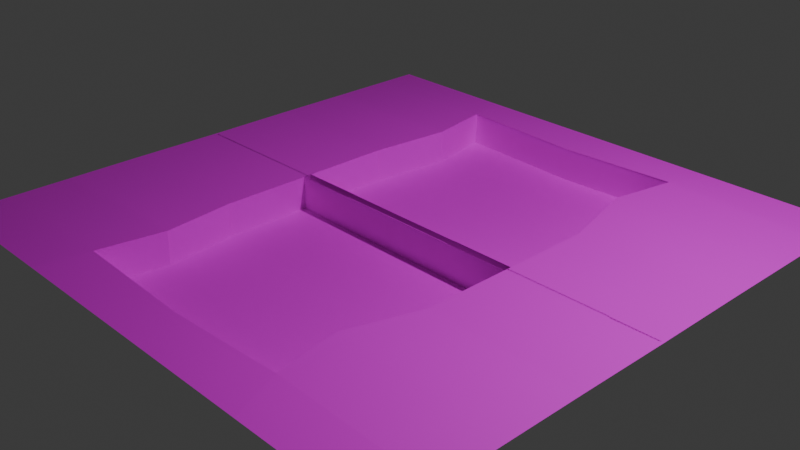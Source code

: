 # Source: Grass.blend.blend  (saved by Blender 4.4.30; exported with 4.5.12 LTS)
import bpy
from mathutils import Matrix  # noqa: F401  (used for matrix-valued properties, if any)

bpy.ops.wm.read_factory_settings(use_empty=True)
scene = bpy.context.scene
scene.name = 'Scene'

# ---- collections
col_collection = bpy.data.collections.new('Collection'); scene.collection.children.link(col_collection)

# ---- images (referenced by path relative to the original .blend; pixels are not part of the script)
import os
ASSET_DIR = os.environ.get("B2B_ASSET_DIR", "")  # directory of the original .blend (textures are referenced by path, not embedded)
HERE = os.path.dirname(os.path.abspath(__file__))  # packed textures are extracted next to this script under _unpacked/

def load_image(name, relpath, width, height, colorspace="sRGB"):
    """Load a texture the original file referenced (path relative to the .blend, or extracted next to this script)."""
    p = next((c for c in (os.path.join(HERE, relpath), os.path.join(ASSET_DIR, relpath)) if relpath and os.path.exists(c)), "")
    if p:
        img = bpy.data.images.load(p, check_existing=True)
        img.name = name
    else:  # same state as the original file: an image datablock whose file is absent (Cycles renders it pink)
        img = bpy.data.images.new(name, width, height)
        img.source = "FILE"
        img.filepath = "//" + (relpath or name)
    img.colorspace_settings.name = colorspace
    return img
img_grass_texture_normal_autosave_png = load_image('Grass Texture.Normal-autosave.png', 'Grass Texture.kra-autosave.png', 1024, 1024, 'Non-Color')

# ---- materials (node trees are filled in below, after node groups)
mat_material_001 = bpy.data.materials.new('Material.001')

# ---- material node trees
mat_material_001.use_nodes = True; mat_material_001.node_tree.nodes.clear()
_N = mat_material_001.node_tree.nodes; _L = mat_material_001.node_tree.links
n0 = _N.new('ShaderNodeBsdfPrincipled'); n0.name = 'Principled BSDF'; n0.location = (-113, 306)
n1 = _N.new('ShaderNodeOutputMaterial'); n1.name = 'Material Output'; n1.location = (177, 306)
n2 = _N.new('ShaderNodeTexImage'); n2.name = 'Image Texture'; n2.location = (-502, 336)
n2.image = img_grass_texture_normal_autosave_png
_L.new(n0.outputs[0], n1.inputs[0])
_L.new(n2.outputs[0], n0.inputs[0])
n1.is_active_output = True

# ---- world
world_world = bpy.data.worlds.new('World'); scene.world = world_world
world_world.use_nodes = True; world_world.node_tree.nodes.clear()
_N = world_world.node_tree.nodes; _L = world_world.node_tree.links
n0 = _N.new('ShaderNodeOutputWorld'); n0.name = 'World Output'; n0.location = (300, 300)
n1 = _N.new('ShaderNodeBackground'); n1.name = 'Background'; n1.location = (10, 300)
n1.inputs[0].default_value = (0.05088, 0.05088, 0.05088, 1.0)
_L.new(n1.outputs[0], n0.inputs[0])
n0.is_active_output = True
world_world.color = (0.05088, 0.05088, 0.05088)
world_world.sun_shadow_jitter_overblur = 0.0

# ---- cameras
cam_camera = bpy.data.cameras.new('Camera')
cam_camera.clip_end = 100.0
cam_camera.ortho_scale = 7.314

# ---- lights
light_light = bpy.data.lights.new('Light', 'POINT')
light_light.energy = 1000.0
light_light.shadow_soft_size = 0.1

# ---- meshes
me_plane = bpy.data.meshes.new('Plane')
me_plane.from_pydata([(-1.0, -1.0, 0.0), (1.0, -1.0, 0.0), (1.0, 1.0, 0.0), (0.0, -1.0, 0.0), (1.0, 0.005021, 0.0), (0.0, 0.01272, 0.001651), (1.0, -0.3306, 0.001358), (0.0, 0.01391, -0.1185), (0.5, -1.0, 0.0), (0.4581, 0.01272, 0.001651), (0.4581, -0.3271, 0.001651), (1.0, -0.6074, 0.0007963), (0.0, -0.3318, -0.1199), (0.3999, -0.598, 0.01726), (1.0, -0.8322, 0.0003402), (0.0, -0.8344, -0.0003402), (0.4417, -0.8291, 0.01561), (0.0, 0.01473, 0.001638), (0.4592, 0.01473, 0.001638), (0.4592, -0.3266, 0.001638), (0.4007, -0.5987, 0.01732), (0.0, -0.8362, -0.0003623), (0.4427, -0.8309, 0.01566), (0.4618, 0.01391, -0.1185), (0.4618, -0.3275, -0.1185), (0.0, -0.614, -0.121), (0.4033, -0.5995, -0.1029), (0.0, -0.837, -0.1205), (0.4453, -0.8317, -0.1045)], [(4, 2), (0, 3)], [(10, 6, 4, 9), (13, 11, 6, 10), (9, 5, 17, 18), (16, 13, 20, 22), (10, 9, 18, 19), (16, 14, 11, 13), (8, 1, 14, 16), (3, 8, 16, 15), (22, 20, 26, 28), (21, 22, 28, 27), (20, 19, 24, 26), (15, 16, 22, 21), (13, 10, 19, 20), (25, 26, 24, 12), (12, 24, 23, 7), (27, 28, 26, 25), (19, 18, 23, 24), (18, 17, 7, 23)])
_uv = me_plane.uv_layers.new(name='UVMap')
_uv.uv.foreach_set('vector', [0.75, 0.3326, 1.0, 0.3326, 1.0, 0.5025, 0.75, 0.5025, 0.75, 0.1951, 1.0, 0.1951, 1.0, 0.3326, 0.75, 0.3326, 0.75, 0.5025, 0.5, 0.5025, 0.5, 0.5025, 0.75, 0.5025, 0.75, 0.08334, 0.75, 0.1951, 0.75, 0.1951, 0.75, 0.08334, 0.75, 0.3326, 0.75, 0.5025, 0.75, 0.5025, 0.75, 0.3326, 0.75, 0.08334, 1.0, 0.08334, 1.0, 0.1951, 0.75, 0.1951, 0.75, 0.0, 1.0, 0.0, 1.0, 0.08334, 0.75, 0.08334, 0.5, 0.0, 0.75, 0.0, 0.75, 0.08334, 0.5, 0.08334, 0.75, 0.08334, 0.75, 0.1951, 0.75, 0.1951, 0.75, 0.08334, 0.5, 0.08334, 0.75, 0.08334, 0.75, 0.08334, 0.5, 0.08334, 0.75, 0.1951, 0.75, 0.3326, 0.75, 0.3326, 0.75, 0.1951, 0.5, 0.08334, 0.75, 0.08334, 0.75, 0.08334, 0.5, 0.08334, 0.75, 0.1951, 0.75, 0.3326, 0.75, 0.3326, 0.75, 0.1951, 0.5, 0.1951, 0.75, 0.1951, 0.75, 0.3326, 0.5, 0.3326, 0.5, 0.3326, 0.75, 0.3326, 0.75, 0.5025, 0.5, 0.5025, 0.5, 0.08334, 0.75, 0.08334, 0.75, 0.1951, 0.5, 0.1951, 0.75, 0.3326, 0.75, 0.5025, 0.75, 0.5025, 0.75, 0.3326, 0.75, 0.5025, 0.5, 0.5025, 0.5, 0.5025, 0.75, 0.5025])
me_plane.materials.append(mat_material_001)
me_plane.update()
me_cube = bpy.data.meshes.new('Cube')
me_cube.from_pydata([], [], [])
_uv = me_cube.uv_layers.new(name='UVMap')
_uv.uv.foreach_set('vector', [])
me_cube.update()

# ---- objects
ob_light = bpy.data.objects.new('Light', light_light)
ob_camera = bpy.data.objects.new('Camera', cam_camera)
ob_plane = bpy.data.objects.new('Plane', me_plane)
ob_cube = bpy.data.objects.new('Cube', me_cube)

# ---- transforms, parenting, visibility, modifiers, constraints
ob_light.location = (4.076, 0.6008, 5.904)
ob_light.rotation_euler = (0.6503, 0.05522, 1.866)
ob_light.lock_rotations_4d = False
ob_light.empty_display_type = 'ARROWS'
ob_light.color = (0.0, 0.0, 0.0, 0.0)
ob_light.lineart.crease_threshold = 0.0
ob_camera.location = (7.359, -7.33, 4.958)
ob_camera.rotation_euler = (1.109, 0.0, 0.8149)
ob_camera.lock_rotations_4d = False
ob_camera.empty_display_type = 'ARROWS'
ob_camera.color = (0.0, 0.0, 0.0, 0.0)
ob_camera.display_type = 'WIRE'
ob_camera.lineart.crease_threshold = 0.0
ob_plane.location = (0.0, -0.4046, 0.0)
ob_plane.scale = (3.196, 3.196, 3.196)
_m = ob_plane.modifiers.new('ParticleSystem', 'PARTICLE_SYSTEM')
_m = ob_plane.modifiers.new('Bevel', 'BEVEL')
_m.segments = 4
_m.angle_limit = 0.0
_m = ob_plane.modifiers.new('Mirror', 'MIRROR')
_m.use_axis = (True, True, False)
_m.use_clip = True
_m = ob_plane.modifiers.new('WeightedNormal', 'WEIGHTED_NORMAL')
ob_cube.location = (0.0, 0.0, 0.0)

# ---- collection membership
col_collection.objects.link(ob_light)
col_collection.objects.link(ob_camera)
col_collection.objects.link(ob_plane)
col_collection.objects.link(ob_cube)

# ---- scene / render settings (as saved in the file)
scene.camera = ob_camera
scene.frame_start = 1; scene.frame_end = 250; scene.frame_set(1)
scene.render.engine = 'CYCLES'
scene.cycles.bake_type = 'NORMAL'
bpy.context.view_layer.update()
